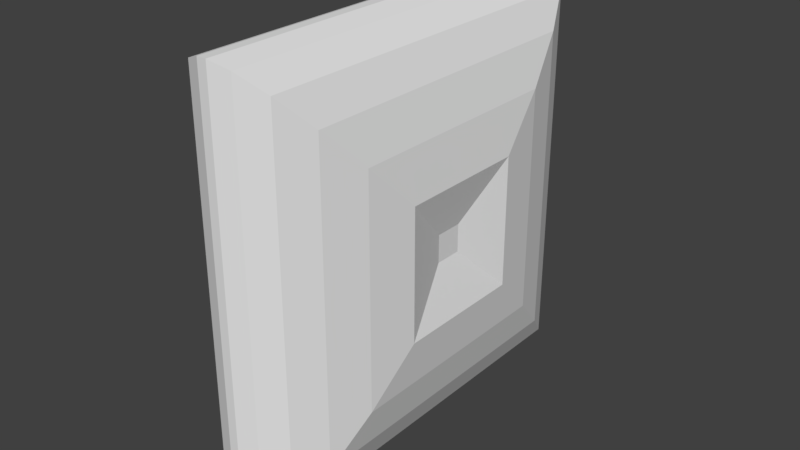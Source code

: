 # Source: kissen.blend  (saved by Blender 2.79.0; exported with 4.5.12 LTS)
import bpy
from mathutils import Matrix  # noqa: F401  (used for matrix-valued properties, if any)

bpy.ops.wm.read_factory_settings(use_empty=True)
scene = bpy.context.scene
scene.name = 'Scene'

# ---- collections
col_collection_1 = bpy.data.collections.new('Collection 1'); scene.collection.children.link(col_collection_1)

# ---- materials (node trees are filled in below, after node groups)
mat_kissen_material = bpy.data.materials.new('Kissen_Material')
mat_kissen_material.alpha_threshold = 0.0
mat_kissen_material.use_transparent_shadow = False
mat_kissen_material.roughness = 0.5

# ---- material node trees

# ---- world
world_world = bpy.data.worlds.new('World'); scene.world = world_world
world_world.color = (0.05088, 0.05088, 0.05088)
world_world.use_sun_shadow = False
world_world.sun_shadow_jitter_overblur = 0.0
world_world.cycles.sampling_method = 'MANUAL'

# ---- meshes
me_cube_001 = bpy.data.meshes.new('Cube.001')
me_cube_001.from_pydata([(-0.06417, -1.0, -1.0), (-0.913, -0.06417, -0.06417), (-0.3064, -0.9681, -0.9681), (-0.5321, -0.8746, -0.8746), (-0.7259, -0.7259, -0.7259), (-0.8746, -0.5321, -0.5321), (-0.9681, -0.3064, -0.3064), (-0.06417, -1.0, 1.0), (-0.913, -0.06417, 0.06417), (-0.3064, -0.9681, 0.9681), (-0.5321, -0.8746, 0.8746), (-0.7259, -0.7259, 0.7259), (-0.8746, -0.5321, 0.5321), (-0.9681, -0.3064, 0.3064), (-0.913, 0.06417, -0.06417), (-0.06417, 1.0, -1.0), (-0.9681, 0.3064, -0.3064), (-0.8746, 0.5321, -0.5321), (-0.7259, 0.7259, -0.7259), (-0.5321, 0.8746, -0.8746), (-0.3064, 0.9681, -0.9681), (-0.06417, 1.0, 1.0), (-0.913, 0.06417, 0.06417), (-0.3064, 0.9681, 0.9681), (-0.5321, 0.8746, 0.8746), (-0.7259, 0.7259, 0.7259), (-0.8746, 0.5321, 0.5321), (-0.9681, 0.3064, 0.3064), (0.7613, -0.06417, -0.06417), (0.06417, -1.0, -1.0), (0.9681, -0.3064, -0.3064), (0.8746, -0.5321, -0.5321), (0.7259, -0.7259, -0.7259), (0.5321, -0.8746, -0.8746), (0.3064, -0.9681, -0.9681), (0.06417, -1.0, 1.0), (0.7613, -0.06417, 0.06417), (0.3064, -0.9681, 0.9681), (0.5321, -0.8746, 0.8746), (0.7259, -0.7259, 0.7259), (0.8746, -0.5321, 0.5321), (0.9681, -0.3064, 0.3064), (0.7613, 0.06417, -0.06417), (0.06417, 1.0, -1.0), (0.9681, 0.3064, -0.3064), (0.8746, 0.5321, -0.5321), (0.7259, 0.7259, -0.7259), (0.5321, 0.8746, -0.8746), (0.3064, 0.9681, -0.9681), (0.7613, 0.06417, 0.06417), (0.06417, 1.0, 1.0), (0.9681, 0.3064, 0.3064), (0.8746, 0.5321, 0.5321), (0.7259, 0.7259, 0.7259), (0.5321, 0.8746, 0.8746), (0.3064, 0.9681, 0.9681)], [], [(29, 35, 7, 0), (42, 49, 36, 28), (50, 21, 7, 35), (1, 8, 22, 14), (15, 21, 50, 43), (15, 0, 2, 20), (20, 2, 3, 19), (19, 3, 4, 18), (18, 4, 5, 17), (17, 5, 6, 16), (16, 6, 1, 14), (0, 7, 9, 2), (2, 9, 10, 3), (3, 10, 11, 4), (4, 11, 12, 5), (5, 12, 13, 6), (6, 13, 8, 1), (7, 21, 23, 9), (9, 23, 24, 10), (10, 24, 25, 11), (11, 25, 26, 12), (12, 26, 27, 13), (13, 27, 22, 8), (21, 15, 20, 23), (23, 20, 19, 24), (24, 19, 18, 25), (25, 18, 17, 26), (26, 17, 16, 27), (27, 16, 14, 22), (49, 42, 44, 51), (51, 44, 45, 52), (52, 45, 46, 53), (53, 46, 47, 54), (54, 47, 48, 55), (55, 48, 43, 50), (29, 43, 48, 34), (34, 48, 47, 33), (33, 47, 46, 32), (32, 46, 45, 31), (31, 45, 44, 30), (30, 44, 42, 28), (50, 35, 37, 55), (55, 37, 38, 54), (54, 38, 39, 53), (53, 39, 40, 52), (52, 40, 41, 51), (51, 41, 36, 49), (35, 29, 34, 37), (37, 34, 33, 38), (38, 33, 32, 39), (39, 32, 31, 40), (40, 31, 30, 41), (41, 30, 28, 36), (15, 43, 29, 0)])
_uv = me_cube_001.uv_layers.new(name='UVMap')
_uv.uv.foreach_set('vector', [0.1258, 0.2799, 0.1258, 0.1432, 0.1339, 0.1432, 0.1339, 0.2799, 0.3151, 0.3339, 0.307, 0.3339, 0.307, 0.3251, 0.3151, 0.3251, 0.2223, 0.4166, 0.2143, 0.4166, 0.2143, 0.2799, 0.2223, 0.2799, 0.3161, 0.1972, 0.3081, 0.1972, 0.3081, 0.1884, 0.3161, 0.1884, 0.225, 0.1432, 0.225, 0.2799, 0.2169, 0.2799, 0.2169, 0.1432, 0.1274, 0.2799, 0.1274, 0.4166, 0.1121, 0.4144, 0.1121, 0.2821, 0.1121, 0.2821, 0.1121, 0.4144, 0.09737, 0.408, 0.09737, 0.2884, 0.09737, 0.2884, 0.09737, 0.408, 0.08427, 0.3978, 0.08427, 0.2986, 0.3577, 0.1432, 0.3577, 0.2424, 0.3455, 0.2292, 0.3455, 0.1564, 0.3455, 0.1564, 0.3455, 0.2292, 0.3313, 0.2137, 0.3313, 0.1718, 0.3313, 0.1718, 0.3313, 0.2137, 0.3161, 0.1972, 0.3161, 0.1884, 0.1339, 0.2799, 0.1339, 0.1432, 0.1491, 0.1454, 0.1491, 0.2777, 0.1491, 0.2777, 0.1491, 0.1454, 0.1632, 0.1517, 0.1632, 0.2713, 0.1632, 0.2713, 0.1632, 0.1517, 0.1754, 0.1619, 0.1754, 0.2611, 0.3577, 0.2424, 0.2665, 0.2424, 0.2787, 0.2292, 0.3455, 0.2292, 0.3455, 0.2292, 0.2787, 0.2292, 0.2929, 0.2137, 0.3313, 0.2137, 0.3313, 0.2137, 0.2929, 0.2137, 0.3081, 0.1972, 0.3161, 0.1972, 0.2143, 0.2799, 0.2143, 0.4166, 0.1994, 0.4144, 0.1994, 0.2821, 0.1994, 0.2821, 0.1994, 0.4144, 0.186, 0.408, 0.186, 0.2884, 0.186, 0.2884, 0.186, 0.408, 0.1749, 0.3978, 0.1749, 0.2986, 0.2665, 0.2424, 0.2665, 0.1432, 0.2787, 0.1564, 0.2787, 0.2292, 0.2787, 0.2292, 0.2787, 0.1564, 0.2929, 0.1718, 0.2929, 0.2137, 0.2929, 0.2137, 0.2929, 0.1718, 0.3081, 0.1884, 0.3081, 0.1972, 0.225, 0.2799, 0.225, 0.1432, 0.2402, 0.1454, 0.2402, 0.2777, 0.2402, 0.2777, 0.2402, 0.1454, 0.2544, 0.1517, 0.2544, 0.2713, 0.2544, 0.2713, 0.2544, 0.1517, 0.2665, 0.1619, 0.2665, 0.2611, 0.2665, 0.1432, 0.3577, 0.1432, 0.3455, 0.1564, 0.2787, 0.1564, 0.2787, 0.1564, 0.3455, 0.1564, 0.3313, 0.1718, 0.2929, 0.1718, 0.2929, 0.1718, 0.3313, 0.1718, 0.3161, 0.1884, 0.3081, 0.1884, 0.307, 0.3339, 0.3151, 0.3339, 0.3303, 0.3504, 0.2918, 0.3504, 0.2918, 0.3504, 0.3303, 0.3504, 0.3444, 0.3659, 0.2776, 0.3659, 0.2776, 0.3659, 0.3444, 0.3659, 0.3566, 0.3791, 0.2655, 0.3791, 0.1754, 0.2611, 0.1754, 0.1619, 0.1876, 0.1517, 0.1876, 0.2713, 0.1876, 0.2713, 0.1876, 0.1517, 0.2017, 0.1454, 0.2017, 0.2777, 0.2017, 0.2777, 0.2017, 0.1454, 0.2169, 0.1432, 0.2169, 0.2799, 0.1354, 0.4166, 0.1354, 0.2799, 0.1503, 0.2821, 0.1503, 0.4144, 0.1503, 0.4144, 0.1503, 0.2821, 0.1638, 0.2884, 0.1638, 0.408, 0.1638, 0.408, 0.1638, 0.2884, 0.1749, 0.2986, 0.1749, 0.3978, 0.3566, 0.2799, 0.3566, 0.3791, 0.3444, 0.3659, 0.3444, 0.2931, 0.3444, 0.2931, 0.3444, 0.3659, 0.3303, 0.3504, 0.3303, 0.3085, 0.3303, 0.3085, 0.3303, 0.3504, 0.3151, 0.3339, 0.3151, 0.3251, 0.2223, 0.4166, 0.2223, 0.2799, 0.2377, 0.2821, 0.2377, 0.4144, 0.2377, 0.4144, 0.2377, 0.2821, 0.2524, 0.2884, 0.2524, 0.408, 0.2524, 0.408, 0.2524, 0.2884, 0.2655, 0.2986, 0.2655, 0.3978, 0.2655, 0.3791, 0.2655, 0.2799, 0.2776, 0.2931, 0.2776, 0.3659, 0.2776, 0.3659, 0.2776, 0.2931, 0.2918, 0.3085, 0.2918, 0.3504, 0.2918, 0.3504, 0.2918, 0.3085, 0.307, 0.3251, 0.307, 0.3339, 0.1258, 0.1432, 0.1258, 0.2799, 0.1106, 0.2777, 0.1106, 0.1454, 0.1106, 0.1454, 0.1106, 0.2777, 0.09643, 0.2713, 0.09643, 0.1517, 0.09643, 0.1517, 0.09643, 0.2713, 0.08427, 0.2611, 0.08427, 0.1619, 0.2655, 0.2799, 0.3566, 0.2799, 0.3444, 0.2931, 0.2776, 0.2931, 0.2776, 0.2931, 0.3444, 0.2931, 0.3303, 0.3085, 0.2918, 0.3085, 0.2918, 0.3085, 0.3303, 0.3085, 0.3151, 0.3251, 0.307, 0.3251, 0.1274, 0.2799, 0.1354, 0.2799, 0.1354, 0.4166, 0.1274, 0.4166])
me_cube_001.materials.append(mat_kissen_material)
me_cube_001.use_remesh_preserve_volume = False
me_cube_001.use_remesh_preserve_attributes = False
me_cube_001.use_mirror_vertex_groups = False
me_cube_001.update()

# ---- objects
ob_cube = bpy.data.objects.new('Cube', me_cube_001)

# ---- transforms, parenting, visibility, modifiers, constraints
ob_cube.location = (-0.922, 1.007, 1.153)
ob_cube.scale = (0.3409, 1.0, 1.0)
ob_cube.lineart.crease_threshold = 0.0

# ---- collection membership
col_collection_1.objects.link(ob_cube)

# ---- scene / render settings (as saved in the file)
scene.frame_start = 1; scene.frame_end = 250; scene.frame_set(1)
scene.render.engine = 'BLENDER_EEVEE_NEXT'
scene.render.resolution_percentage = 50
scene.render.dither_intensity = 0.0
scene.cycles.use_denoising = False
scene.cycles.samples = 128
scene.cycles.sampling_pattern = 'TABULATED_SOBOL'
scene.cycles.use_adaptive_sampling = False
scene.cycles.use_light_tree = False
scene.cycles.blur_glossy = 0.0
scene.cycles.sample_clamp_indirect = 0.0
scene.view_settings.view_transform = 'Standard'
bpy.context.view_layer.update()

# ---- added for rendering (the .blend has no active camera and no usable light): camera, sun
cam_auto = bpy.data.cameras.new('AutoCamera')
cam_auto.lens = 50.0
cam_auto.sensor_width = 36.0
cam_auto.clip_end = 1000.0
ob_auto_camera = bpy.data.objects.new('AutoCamera', cam_auto)
scene.collection.objects.link(ob_auto_camera)
ob_auto_camera.location = (1.76527, -2.21717, 3.30242)
ob_auto_camera.rotation_euler = (1.09748, -7.21219e-08, 0.694738)
scene.camera = ob_auto_camera
light_auto_sun = bpy.data.lights.new('AutoSun', 'SUN')
light_auto_sun.energy = 3.0
light_auto_sun.angle = 0.0523599
ob_auto_sun = bpy.data.objects.new('AutoSun', light_auto_sun)
scene.collection.objects.link(ob_auto_sun)
ob_auto_sun.rotation_euler = (0.872665, 0.174533, 0.523599)
bpy.context.view_layer.update()

